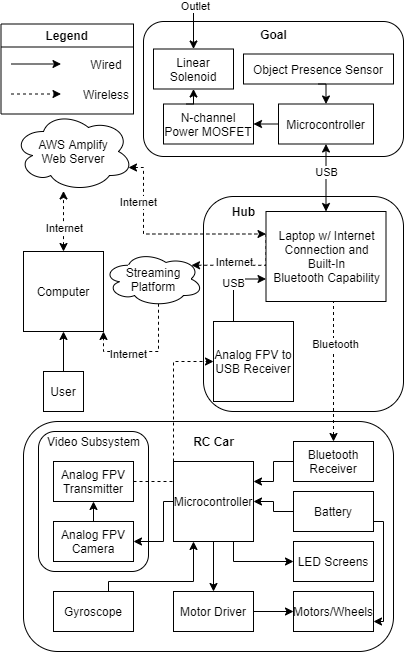

The diagram above was exported from draw.io. Its source (the exported page's mxGraphModel, read from the mxfile embedded in the PNG):
<mxGraphModel dx="460" dy="695" grid="1" gridSize="10" guides="1" tooltips="1" connect="1" arrows="1" fold="1" page="1" pageScale="1" pageWidth="850" pageHeight="1100" math="0" shadow="0">
  <root>
    <mxCell id="0" />
    <mxCell id="1" parent="0" />
    <mxCell id="Znq3eZ8ZujvJaL7xxyuB-1" value="" style="rounded=1;whiteSpace=wrap;html=1;shadow=0;glass=0;sketch=0;strokeWidth=1;fillColor=none;" parent="1" vertex="1">
      <mxGeometry x="350" y="235" width="200" height="215" as="geometry" />
    </mxCell>
    <mxCell id="dZW2Pq2_BF7fP_HpA6kU-26" value="" style="rounded=1;whiteSpace=wrap;html=1;fillColor=none;strokeWidth=1;perimeterSpacing=0;glass=0;shadow=0;sketch=0;" parent="1" vertex="1">
      <mxGeometry x="185" y="470" width="110" height="140" as="geometry" />
    </mxCell>
    <mxCell id="g_Pz6zFRfP_wKAPVSIqB-15" style="edgeStyle=orthogonalEdgeStyle;rounded=0;orthogonalLoop=1;jettySize=auto;html=1;exitX=0;exitY=0.25;exitDx=0;exitDy=0;entryX=0.88;entryY=0.25;entryDx=0;entryDy=0;entryPerimeter=0;dashed=1;" parent="1" source="g_Pz6zFRfP_wKAPVSIqB-2" target="g_Pz6zFRfP_wKAPVSIqB-14" edge="1">
      <mxGeometry relative="1" as="geometry">
        <mxPoint x="330" y="280" as="targetPoint" />
        <Array as="points">
          <mxPoint x="413" y="304" />
        </Array>
      </mxGeometry>
    </mxCell>
    <mxCell id="g_Pz6zFRfP_wKAPVSIqB-20" value="Internet" style="edgeLabel;html=1;align=center;verticalAlign=middle;resizable=0;points=[];" parent="g_Pz6zFRfP_wKAPVSIqB-15" vertex="1" connectable="0">
      <mxGeometry x="0.044" y="2" relative="1" as="geometry">
        <mxPoint x="-8" y="-5" as="offset" />
      </mxGeometry>
    </mxCell>
    <mxCell id="g_Pz6zFRfP_wKAPVSIqB-2" value="" style="rounded=0;whiteSpace=wrap;html=1;" parent="1" vertex="1">
      <mxGeometry x="412.5" y="250" width="120" height="90" as="geometry" />
    </mxCell>
    <mxCell id="7KXr1i53YGJshZxgxGSo-80" value="" style="rounded=1;whiteSpace=wrap;html=1;fillColor=none;strokeWidth=1;perimeterSpacing=0;glass=0;shadow=0;sketch=0;" parent="1" vertex="1">
      <mxGeometry x="170" y="460" width="370" height="230" as="geometry" />
    </mxCell>
    <mxCell id="g_Pz6zFRfP_wKAPVSIqB-10" style="edgeStyle=orthogonalEdgeStyle;rounded=0;orthogonalLoop=1;jettySize=auto;html=1;exitX=0.5;exitY=1;exitDx=0;exitDy=0;entryX=0.5;entryY=0;entryDx=0;entryDy=0;startArrow=classic;startFill=1;" parent="1" source="7KXr1i53YGJshZxgxGSo-151" target="g_Pz6zFRfP_wKAPVSIqB-2" edge="1">
      <mxGeometry relative="1" as="geometry" />
    </mxCell>
    <mxCell id="g_Pz6zFRfP_wKAPVSIqB-11" value="&lt;div&gt;USB&lt;/div&gt;" style="edgeLabel;html=1;align=center;verticalAlign=middle;resizable=0;points=[];" parent="g_Pz6zFRfP_wKAPVSIqB-10" vertex="1" connectable="0">
      <mxGeometry x="0.2143" y="2" relative="1" as="geometry">
        <mxPoint x="-2" y="-13.5" as="offset" />
      </mxGeometry>
    </mxCell>
    <mxCell id="7KXr1i53YGJshZxgxGSo-157" value="" style="rounded=1;whiteSpace=wrap;html=1;shadow=0;glass=0;sketch=0;strokeWidth=1;fillColor=none;" parent="1" vertex="1">
      <mxGeometry x="290" y="60" width="260" height="135" as="geometry" />
    </mxCell>
    <mxCell id="dZW2Pq2_BF7fP_HpA6kU-53" style="edgeStyle=orthogonalEdgeStyle;rounded=0;orthogonalLoop=1;jettySize=auto;html=1;exitX=0.5;exitY=0;exitDx=0;exitDy=0;dashed=1;startArrow=classic;startFill=1;" parent="1" source="7KXr1i53YGJshZxgxGSo-2" target="g_Pz6zFRfP_wKAPVSIqB-12" edge="1">
      <mxGeometry relative="1" as="geometry">
        <Array as="points">
          <mxPoint x="210" y="220" />
        </Array>
        <mxPoint x="200" y="220" as="targetPoint" />
      </mxGeometry>
    </mxCell>
    <mxCell id="g_Pz6zFRfP_wKAPVSIqB-13" value="&lt;div&gt;Internet&lt;/div&gt;" style="edgeLabel;html=1;align=center;verticalAlign=middle;resizable=0;points=[];" parent="dZW2Pq2_BF7fP_HpA6kU-53" vertex="1" connectable="0">
      <mxGeometry x="-0.6609" y="-2" relative="1" as="geometry">
        <mxPoint x="-2" y="-14" as="offset" />
      </mxGeometry>
    </mxCell>
    <mxCell id="7KXr1i53YGJshZxgxGSo-2" value="Computer" style="whiteSpace=wrap;html=1;" parent="1" vertex="1">
      <mxGeometry x="170" y="290" width="80" height="80" as="geometry" />
    </mxCell>
    <mxCell id="dZW2Pq2_BF7fP_HpA6kU-38" style="edgeStyle=orthogonalEdgeStyle;rounded=0;orthogonalLoop=1;jettySize=auto;html=1;exitX=0.5;exitY=1;exitDx=0;exitDy=0;dashed=1;" parent="1" source="g_Pz6zFRfP_wKAPVSIqB-2" target="7KXr1i53YGJshZxgxGSo-61" edge="1">
      <mxGeometry relative="1" as="geometry">
        <mxPoint x="480" y="440" as="sourcePoint" />
        <Array as="points">
          <mxPoint x="480" y="340" />
        </Array>
      </mxGeometry>
    </mxCell>
    <mxCell id="g_Pz6zFRfP_wKAPVSIqB-4" value="Bluetooth" style="edgeLabel;html=1;align=center;verticalAlign=middle;resizable=0;points=[];" parent="dZW2Pq2_BF7fP_HpA6kU-38" vertex="1" connectable="0">
      <mxGeometry x="-0.3273" y="1" relative="1" as="geometry">
        <mxPoint as="offset" />
      </mxGeometry>
    </mxCell>
    <mxCell id="7KXr1i53YGJshZxgxGSo-138" style="edgeStyle=orthogonalEdgeStyle;rounded=0;orthogonalLoop=1;jettySize=auto;html=1;exitX=0.5;exitY=0;exitDx=0;exitDy=0;entryX=0.5;entryY=1;entryDx=0;entryDy=0;startArrow=none;startFill=0;" parent="1" source="7KXr1i53YGJshZxgxGSo-45" target="7KXr1i53YGJshZxgxGSo-2" edge="1">
      <mxGeometry relative="1" as="geometry" />
    </mxCell>
    <mxCell id="7KXr1i53YGJshZxgxGSo-45" value="User" style="whiteSpace=wrap;html=1;aspect=fixed;" parent="1" vertex="1">
      <mxGeometry x="190" y="410" width="40" height="40" as="geometry" />
    </mxCell>
    <mxCell id="dZW2Pq2_BF7fP_HpA6kU-6" style="edgeStyle=orthogonalEdgeStyle;rounded=0;orthogonalLoop=1;jettySize=auto;html=1;exitX=0;exitY=0.5;exitDx=0;exitDy=0;entryX=1;entryY=0.25;entryDx=0;entryDy=0;" parent="1" source="7KXr1i53YGJshZxgxGSo-61" target="7KXr1i53YGJshZxgxGSo-65" edge="1">
      <mxGeometry relative="1" as="geometry" />
    </mxCell>
    <mxCell id="7KXr1i53YGJshZxgxGSo-61" value="Bluetooth&lt;br&gt;Receiver" style="rounded=0;whiteSpace=wrap;html=1;" parent="1" vertex="1">
      <mxGeometry x="440" y="480" width="80" height="40" as="geometry" />
    </mxCell>
    <mxCell id="dZW2Pq2_BF7fP_HpA6kU-20" style="edgeStyle=orthogonalEdgeStyle;rounded=0;orthogonalLoop=1;jettySize=auto;html=1;exitX=0.75;exitY=1;exitDx=0;exitDy=0;entryX=0;entryY=0.5;entryDx=0;entryDy=0;" parent="1" source="7KXr1i53YGJshZxgxGSo-65" target="7KXr1i53YGJshZxgxGSo-71" edge="1">
      <mxGeometry relative="1" as="geometry" />
    </mxCell>
    <mxCell id="dZW2Pq2_BF7fP_HpA6kU-32" style="edgeStyle=orthogonalEdgeStyle;rounded=0;orthogonalLoop=1;jettySize=auto;html=1;exitX=0.5;exitY=1;exitDx=0;exitDy=0;entryX=0.5;entryY=0;entryDx=0;entryDy=0;" parent="1" source="7KXr1i53YGJshZxgxGSo-65" target="dZW2Pq2_BF7fP_HpA6kU-31" edge="1">
      <mxGeometry relative="1" as="geometry" />
    </mxCell>
    <mxCell id="7KXr1i53YGJshZxgxGSo-65" value="Microcontroller" style="whiteSpace=wrap;html=1;aspect=fixed;" parent="1" vertex="1">
      <mxGeometry x="320" y="500" width="80" height="80" as="geometry" />
    </mxCell>
    <mxCell id="dZW2Pq2_BF7fP_HpA6kU-17" style="edgeStyle=orthogonalEdgeStyle;rounded=0;orthogonalLoop=1;jettySize=auto;html=1;exitX=0.5;exitY=0;exitDx=0;exitDy=0;entryX=0.5;entryY=1;entryDx=0;entryDy=0;" parent="1" source="7KXr1i53YGJshZxgxGSo-66" target="dZW2Pq2_BF7fP_HpA6kU-12" edge="1">
      <mxGeometry relative="1" as="geometry" />
    </mxCell>
    <mxCell id="g_Pz6zFRfP_wKAPVSIqB-31" style="edgeStyle=orthogonalEdgeStyle;rounded=0;orthogonalLoop=1;jettySize=auto;html=1;startArrow=classic;startFill=1;endArrow=none;endFill=0;" parent="1" source="7KXr1i53YGJshZxgxGSo-66" target="7KXr1i53YGJshZxgxGSo-65" edge="1">
      <mxGeometry relative="1" as="geometry">
        <Array as="points">
          <mxPoint x="310" y="580" />
          <mxPoint x="310" y="540" />
        </Array>
      </mxGeometry>
    </mxCell>
    <mxCell id="7KXr1i53YGJshZxgxGSo-66" value="Analog FPV Camera" style="rounded=0;whiteSpace=wrap;html=1;" parent="1" vertex="1">
      <mxGeometry x="200" y="560" width="80" height="40" as="geometry" />
    </mxCell>
    <mxCell id="7KXr1i53YGJshZxgxGSo-71" value="LED Screens" style="rounded=0;whiteSpace=wrap;html=1;" parent="1" vertex="1">
      <mxGeometry x="440" y="580" width="80" height="40" as="geometry" />
    </mxCell>
    <mxCell id="7KXr1i53YGJshZxgxGSo-73" value="Laptop w/ Internet&lt;br&gt;Connection and&lt;br&gt;Built-In&lt;br&gt;Bluetooth Capability" style="text;html=1;align=center;verticalAlign=middle;resizable=0;points=[];autosize=1;" parent="1" vertex="1">
      <mxGeometry x="412.5" y="265" width="120" height="60" as="geometry" />
    </mxCell>
    <mxCell id="7KXr1i53YGJshZxgxGSo-75" value="Motors/Wheels" style="rounded=0;whiteSpace=wrap;html=1;shadow=0;glass=0;sketch=0;strokeWidth=1;fillColor=none;" parent="1" vertex="1">
      <mxGeometry x="440" y="630" width="80" height="40" as="geometry" />
    </mxCell>
    <mxCell id="7KXr1i53YGJshZxgxGSo-79" style="edgeStyle=orthogonalEdgeStyle;rounded=0;orthogonalLoop=1;jettySize=auto;html=1;exitX=0;exitY=0.5;exitDx=0;exitDy=0;startArrow=none;startFill=0;" parent="1" source="7KXr1i53YGJshZxgxGSo-78" target="7KXr1i53YGJshZxgxGSo-65" edge="1">
      <mxGeometry relative="1" as="geometry" />
    </mxCell>
    <mxCell id="g_Pz6zFRfP_wKAPVSIqB-26" style="edgeStyle=orthogonalEdgeStyle;rounded=0;orthogonalLoop=1;jettySize=auto;html=1;entryX=1;entryY=0.75;entryDx=0;entryDy=0;startArrow=none;startFill=0;" parent="1" source="7KXr1i53YGJshZxgxGSo-78" target="7KXr1i53YGJshZxgxGSo-75" edge="1">
      <mxGeometry relative="1" as="geometry">
        <Array as="points">
          <mxPoint x="530" y="560" />
          <mxPoint x="530" y="660" />
        </Array>
      </mxGeometry>
    </mxCell>
    <mxCell id="7KXr1i53YGJshZxgxGSo-78" value="Battery" style="rounded=0;whiteSpace=wrap;html=1;shadow=0;glass=0;sketch=0;strokeWidth=1;fillColor=none;" parent="1" vertex="1">
      <mxGeometry x="440" y="530" width="80" height="40" as="geometry" />
    </mxCell>
    <mxCell id="7KXr1i53YGJshZxgxGSo-81" value="RC Car" style="text;html=1;align=center;verticalAlign=middle;resizable=0;points=[];autosize=1;fontStyle=1" parent="1" vertex="1">
      <mxGeometry x="330" y="470" width="60" height="20" as="geometry" />
    </mxCell>
    <mxCell id="dZW2Pq2_BF7fP_HpA6kU-29" style="edgeStyle=orthogonalEdgeStyle;rounded=0;orthogonalLoop=1;jettySize=auto;html=1;exitX=0.5;exitY=0;exitDx=0;exitDy=0;entryX=0.25;entryY=1;entryDx=0;entryDy=0;" parent="1" source="7KXr1i53YGJshZxgxGSo-141" target="7KXr1i53YGJshZxgxGSo-65" edge="1">
      <mxGeometry relative="1" as="geometry">
        <Array as="points">
          <mxPoint x="255" y="620" />
          <mxPoint x="340" y="620" />
        </Array>
      </mxGeometry>
    </mxCell>
    <mxCell id="7KXr1i53YGJshZxgxGSo-141" value="Gyroscope" style="rounded=0;whiteSpace=wrap;html=1;shadow=0;glass=0;sketch=0;strokeWidth=1;fillColor=none;" parent="1" vertex="1">
      <mxGeometry x="200" y="630" width="80" height="40" as="geometry" />
    </mxCell>
    <mxCell id="yutBrog6v9jVRJWpfVpz-6" style="edgeStyle=orthogonalEdgeStyle;rounded=0;orthogonalLoop=1;jettySize=auto;html=1;exitX=0.5;exitY=1;exitDx=0;exitDy=0;entryX=0.5;entryY=0;entryDx=0;entryDy=0;" parent="1" source="7KXr1i53YGJshZxgxGSo-146" target="7KXr1i53YGJshZxgxGSo-151" edge="1">
      <mxGeometry relative="1" as="geometry" />
    </mxCell>
    <mxCell id="7KXr1i53YGJshZxgxGSo-146" value="Object Presence Sensor" style="rounded=0;whiteSpace=wrap;html=1;shadow=0;glass=0;sketch=0;strokeWidth=1;fillColor=none;" parent="1" vertex="1">
      <mxGeometry x="390" y="92.5" width="150" height="30" as="geometry" />
    </mxCell>
    <mxCell id="yutBrog6v9jVRJWpfVpz-11" style="edgeStyle=orthogonalEdgeStyle;rounded=0;orthogonalLoop=1;jettySize=auto;html=1;exitX=0.5;exitY=0;exitDx=0;exitDy=0;startArrow=classic;startFill=1;endArrow=none;endFill=0;" parent="1" source="7KXr1i53YGJshZxgxGSo-148" edge="1">
      <mxGeometry relative="1" as="geometry">
        <mxPoint x="340" y="50" as="targetPoint" />
      </mxGeometry>
    </mxCell>
    <mxCell id="7KXr1i53YGJshZxgxGSo-148" value="Linear Solenoid" style="rounded=0;whiteSpace=wrap;html=1;shadow=0;glass=0;sketch=0;strokeWidth=1;fillColor=none;" parent="1" vertex="1">
      <mxGeometry x="300" y="87.5" width="80" height="40" as="geometry" />
    </mxCell>
    <mxCell id="yutBrog6v9jVRJWpfVpz-7" style="edgeStyle=orthogonalEdgeStyle;rounded=0;orthogonalLoop=1;jettySize=auto;html=1;exitX=0;exitY=0.5;exitDx=0;exitDy=0;entryX=1;entryY=0.5;entryDx=0;entryDy=0;" parent="1" source="7KXr1i53YGJshZxgxGSo-151" target="yutBrog6v9jVRJWpfVpz-3" edge="1">
      <mxGeometry relative="1" as="geometry" />
    </mxCell>
    <mxCell id="7KXr1i53YGJshZxgxGSo-151" value="Microcontroller" style="rounded=0;whiteSpace=wrap;html=1;shadow=0;glass=0;sketch=0;strokeWidth=1;fillColor=none;" parent="1" vertex="1">
      <mxGeometry x="425" y="142.5" width="95" height="40" as="geometry" />
    </mxCell>
    <mxCell id="7KXr1i53YGJshZxgxGSo-158" value="Goal" style="text;html=1;align=center;verticalAlign=middle;resizable=0;points=[];autosize=1;fontStyle=1" parent="1" vertex="1">
      <mxGeometry x="400" y="62.5" width="40" height="20" as="geometry" />
    </mxCell>
    <mxCell id="jl9K2hNgF9JM4CIKtlvM-8" value="Legend" style="swimlane;" parent="1" vertex="1">
      <mxGeometry x="147.5" y="62.5" width="132.5" height="90" as="geometry" />
    </mxCell>
    <mxCell id="jl9K2hNgF9JM4CIKtlvM-2" value="" style="endArrow=classic;html=1;" parent="jl9K2hNgF9JM4CIKtlvM-8" edge="1">
      <mxGeometry width="50" height="50" relative="1" as="geometry">
        <mxPoint x="10" y="40" as="sourcePoint" />
        <mxPoint x="60" y="40" as="targetPoint" />
      </mxGeometry>
    </mxCell>
    <mxCell id="jl9K2hNgF9JM4CIKtlvM-3" value="" style="endArrow=classic;html=1;dashed=1;" parent="jl9K2hNgF9JM4CIKtlvM-8" edge="1">
      <mxGeometry width="50" height="50" relative="1" as="geometry">
        <mxPoint x="10" y="70" as="sourcePoint" />
        <mxPoint x="60" y="70" as="targetPoint" />
      </mxGeometry>
    </mxCell>
    <mxCell id="jl9K2hNgF9JM4CIKtlvM-4" value="Wireless" style="text;html=1;strokeColor=none;fillColor=none;align=center;verticalAlign=middle;whiteSpace=wrap;rounded=0;" parent="jl9K2hNgF9JM4CIKtlvM-8" vertex="1">
      <mxGeometry x="80" y="60" width="50" height="20" as="geometry" />
    </mxCell>
    <mxCell id="jl9K2hNgF9JM4CIKtlvM-9" value="Wired" style="text;html=1;strokeColor=none;fillColor=none;align=center;verticalAlign=middle;whiteSpace=wrap;rounded=0;" parent="jl9K2hNgF9JM4CIKtlvM-8" vertex="1">
      <mxGeometry x="80" y="30" width="50" height="20" as="geometry" />
    </mxCell>
    <mxCell id="COTsZZ9gB8GyKz6ReO4m-5" style="edgeStyle=orthogonalEdgeStyle;rounded=0;orthogonalLoop=1;jettySize=auto;html=1;exitX=0.5;exitY=1;exitDx=0;exitDy=0;" parent="1" source="7KXr1i53YGJshZxgxGSo-146" target="7KXr1i53YGJshZxgxGSo-146" edge="1">
      <mxGeometry relative="1" as="geometry" />
    </mxCell>
    <mxCell id="dZW2Pq2_BF7fP_HpA6kU-41" style="edgeStyle=orthogonalEdgeStyle;rounded=0;orthogonalLoop=1;jettySize=auto;html=1;exitX=1;exitY=0.5;exitDx=0;exitDy=0;entryX=0;entryY=0.5;entryDx=0;entryDy=0;dashed=1;" parent="1" source="dZW2Pq2_BF7fP_HpA6kU-12" target="dZW2Pq2_BF7fP_HpA6kU-35" edge="1">
      <mxGeometry relative="1" as="geometry" />
    </mxCell>
    <mxCell id="dZW2Pq2_BF7fP_HpA6kU-12" value="Analog FPV Transmitter" style="rounded=0;whiteSpace=wrap;html=1;" parent="1" vertex="1">
      <mxGeometry x="200" y="500" width="80" height="40" as="geometry" />
    </mxCell>
    <mxCell id="dZW2Pq2_BF7fP_HpA6kU-14" value="Video Subsystem" style="text;html=1;align=center;verticalAlign=middle;resizable=0;points=[];autosize=1;" parent="1" vertex="1">
      <mxGeometry x="185" y="470" width="110" height="20" as="geometry" />
    </mxCell>
    <mxCell id="dZW2Pq2_BF7fP_HpA6kU-33" style="edgeStyle=orthogonalEdgeStyle;rounded=0;orthogonalLoop=1;jettySize=auto;html=1;exitX=1;exitY=0.5;exitDx=0;exitDy=0;entryX=0;entryY=0.5;entryDx=0;entryDy=0;" parent="1" source="dZW2Pq2_BF7fP_HpA6kU-31" target="7KXr1i53YGJshZxgxGSo-75" edge="1">
      <mxGeometry relative="1" as="geometry" />
    </mxCell>
    <mxCell id="dZW2Pq2_BF7fP_HpA6kU-31" value="Motor Driver" style="rounded=0;whiteSpace=wrap;html=1;shadow=0;glass=0;sketch=0;strokeWidth=1;fillColor=none;" parent="1" vertex="1">
      <mxGeometry x="320" y="630" width="80" height="40" as="geometry" />
    </mxCell>
    <mxCell id="dZW2Pq2_BF7fP_HpA6kU-36" value="USB" style="edgeStyle=orthogonalEdgeStyle;rounded=0;orthogonalLoop=1;jettySize=auto;html=1;exitX=0.25;exitY=0;exitDx=0;exitDy=0;entryX=0;entryY=0.75;entryDx=0;entryDy=0;" parent="1" source="dZW2Pq2_BF7fP_HpA6kU-35" target="g_Pz6zFRfP_wKAPVSIqB-2" edge="1">
      <mxGeometry relative="1" as="geometry">
        <mxPoint x="415" y="320" as="targetPoint" />
      </mxGeometry>
    </mxCell>
    <mxCell id="dZW2Pq2_BF7fP_HpA6kU-35" value="Analog FPV to USB Receiver" style="whiteSpace=wrap;html=1;aspect=fixed;" parent="1" vertex="1">
      <mxGeometry x="360" y="360" width="80" height="80" as="geometry" />
    </mxCell>
    <mxCell id="g_Pz6zFRfP_wKAPVSIqB-18" style="edgeStyle=orthogonalEdgeStyle;rounded=0;orthogonalLoop=1;jettySize=auto;html=1;entryX=0;entryY=0.25;entryDx=0;entryDy=0;dashed=1;startArrow=classic;startFill=1;" parent="1" target="g_Pz6zFRfP_wKAPVSIqB-2" edge="1">
      <mxGeometry relative="1" as="geometry">
        <mxPoint x="275" y="206" as="sourcePoint" />
        <Array as="points">
          <mxPoint x="290" y="206" />
          <mxPoint x="290" y="273" />
        </Array>
      </mxGeometry>
    </mxCell>
    <mxCell id="g_Pz6zFRfP_wKAPVSIqB-19" value="&lt;div&gt;Internet&lt;/div&gt;" style="edgeLabel;html=1;align=center;verticalAlign=middle;resizable=0;points=[];" parent="g_Pz6zFRfP_wKAPVSIqB-18" vertex="1" connectable="0">
      <mxGeometry x="-0.5289" y="-3" relative="1" as="geometry">
        <mxPoint x="-2.2" y="1" as="offset" />
      </mxGeometry>
    </mxCell>
    <mxCell id="g_Pz6zFRfP_wKAPVSIqB-12" value="&lt;div&gt;AWS Amplify&lt;/div&gt;&lt;div&gt;Web Server&lt;/div&gt;" style="ellipse;shape=cloud;whiteSpace=wrap;html=1;" parent="1" vertex="1">
      <mxGeometry x="160" y="150" width="120" height="80" as="geometry" />
    </mxCell>
    <mxCell id="g_Pz6zFRfP_wKAPVSIqB-17" style="edgeStyle=orthogonalEdgeStyle;rounded=0;orthogonalLoop=1;jettySize=auto;html=1;exitX=0.55;exitY=0.95;exitDx=0;exitDy=0;exitPerimeter=0;entryX=1;entryY=1;entryDx=0;entryDy=0;dashed=1;" parent="1" source="g_Pz6zFRfP_wKAPVSIqB-14" target="7KXr1i53YGJshZxgxGSo-2" edge="1">
      <mxGeometry relative="1" as="geometry" />
    </mxCell>
    <mxCell id="g_Pz6zFRfP_wKAPVSIqB-23" value="&lt;div&gt;Internet&lt;/div&gt;" style="edgeLabel;html=1;align=center;verticalAlign=middle;resizable=0;points=[];" parent="g_Pz6zFRfP_wKAPVSIqB-17" vertex="1" connectable="0">
      <mxGeometry x="0.0388" y="2" relative="1" as="geometry">
        <mxPoint x="-14.5" as="offset" />
      </mxGeometry>
    </mxCell>
    <mxCell id="g_Pz6zFRfP_wKAPVSIqB-14" value="&lt;div&gt;Streaming&lt;/div&gt;&lt;div&gt;Platform&lt;/div&gt;" style="ellipse;shape=cloud;whiteSpace=wrap;html=1;" parent="1" vertex="1">
      <mxGeometry x="250" y="290" width="100" height="55" as="geometry" />
    </mxCell>
    <mxCell id="Znq3eZ8ZujvJaL7xxyuB-2" value="Hub" style="text;html=1;align=center;verticalAlign=middle;resizable=0;points=[];autosize=1;fontStyle=1" parent="1" vertex="1">
      <mxGeometry x="370" y="240" width="40" height="20" as="geometry" />
    </mxCell>
    <mxCell id="yutBrog6v9jVRJWpfVpz-9" style="edgeStyle=orthogonalEdgeStyle;rounded=0;orthogonalLoop=1;jettySize=auto;html=1;exitX=0.25;exitY=0;exitDx=0;exitDy=0;entryX=0.5;entryY=1;entryDx=0;entryDy=0;" parent="1" source="yutBrog6v9jVRJWpfVpz-3" target="7KXr1i53YGJshZxgxGSo-148" edge="1">
      <mxGeometry relative="1" as="geometry" />
    </mxCell>
    <mxCell id="yutBrog6v9jVRJWpfVpz-3" value="N-channel Power MOSFET" style="rounded=0;whiteSpace=wrap;html=1;shadow=0;glass=0;sketch=0;strokeWidth=1;fillColor=none;" parent="1" vertex="1">
      <mxGeometry x="310" y="142.5" width="90" height="40" as="geometry" />
    </mxCell>
    <mxCell id="yutBrog6v9jVRJWpfVpz-12" value="Outlet" style="edgeLabel;html=1;align=center;verticalAlign=middle;resizable=0;points=[];" parent="1" vertex="1" connectable="0">
      <mxGeometry x="200" y="72.5" as="geometry">
        <mxPoint x="141" y="-28" as="offset" />
      </mxGeometry>
    </mxCell>
  </root>
</mxGraphModel>